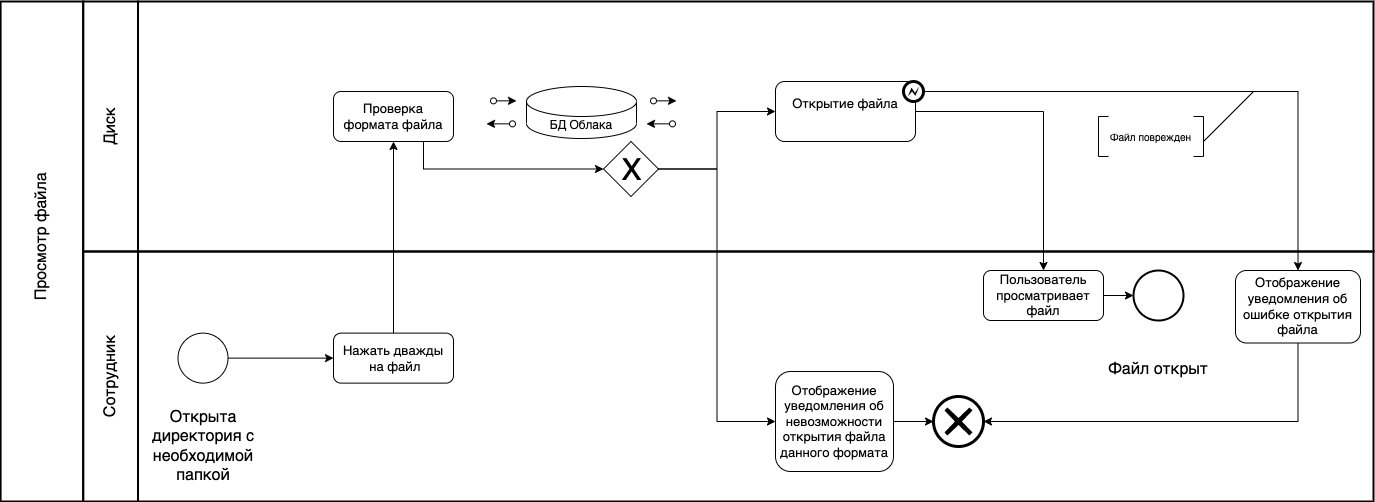

The diagram above was exported from draw.io. Its source (the exported page's mxGraphModel, read from the mxfile embedded in the PNG):
<mxGraphModel dx="946" dy="-580" grid="1" gridSize="10" guides="1" tooltips="1" connect="1" arrows="1" fold="1" page="1" pageScale="1" pageWidth="1654" pageHeight="1169" math="0" shadow="0">
  <root>
    <mxCell id="xhOSwIi7mXMTKw7IgIsB-0" />
    <mxCell id="xhOSwIi7mXMTKw7IgIsB-1" parent="xhOSwIi7mXMTKw7IgIsB-0" />
    <mxCell id="IhiHbcDSseL5lzEIzxfL-1" value="" style="rounded=0;whiteSpace=wrap;html=1;strokeWidth=2;fontSize=13;fillColor=none;" parent="xhOSwIi7mXMTKw7IgIsB-1" vertex="1">
      <mxGeometry x="284.51" y="1520" width="1235.49" height="250" as="geometry" />
    </mxCell>
    <mxCell id="IhiHbcDSseL5lzEIzxfL-0" value="" style="rounded=0;whiteSpace=wrap;html=1;strokeWidth=2;fontSize=13;fillColor=none;" parent="xhOSwIi7mXMTKw7IgIsB-1" vertex="1">
      <mxGeometry x="284.51" y="1270" width="1235.49" height="250" as="geometry" />
    </mxCell>
    <mxCell id="IhiHbcDSseL5lzEIzxfL-18" style="edgeStyle=orthogonalEdgeStyle;rounded=0;orthogonalLoop=1;jettySize=auto;html=1;exitX=1;exitY=0.5;exitDx=0;exitDy=0;entryX=0.5;entryY=0;entryDx=0;entryDy=0;" parent="xhOSwIi7mXMTKw7IgIsB-1" source="IhiHbcDSseL5lzEIzxfL-19" target="IhiHbcDSseL5lzEIzxfL-29" edge="1">
      <mxGeometry relative="1" as="geometry">
        <mxPoint x="1190" y="1580" as="targetPoint" />
        <Array as="points">
          <mxPoint x="1190" y="1380" />
        </Array>
      </mxGeometry>
    </mxCell>
    <mxCell id="IhiHbcDSseL5lzEIzxfL-19" value="Открытие файла&lt;br&gt;&amp;nbsp;" style="rounded=1;whiteSpace=wrap;html=1;fontSize=13;" parent="xhOSwIi7mXMTKw7IgIsB-1" vertex="1">
      <mxGeometry x="922" y="1350" width="140" height="60" as="geometry" />
    </mxCell>
    <mxCell id="IhiHbcDSseL5lzEIzxfL-20" value="" style="ellipse;whiteSpace=wrap;html=1;aspect=fixed;fontSize=13;strokeWidth=2;" parent="xhOSwIi7mXMTKw7IgIsB-1" vertex="1">
      <mxGeometry x="1280.0000000000005" y="1539.01" width="50" height="50" as="geometry" />
    </mxCell>
    <mxCell id="IhiHbcDSseL5lzEIzxfL-21" value="" style="rounded=0;whiteSpace=wrap;html=1;strokeWidth=2;fontSize=13;fillColor=none;" parent="xhOSwIi7mXMTKw7IgIsB-1" vertex="1">
      <mxGeometry x="229.69" y="1270" width="54.82" height="250" as="geometry" />
    </mxCell>
    <mxCell id="IhiHbcDSseL5lzEIzxfL-22" value="" style="rounded=0;whiteSpace=wrap;html=1;strokeWidth=2;fontSize=13;fillColor=none;" parent="xhOSwIi7mXMTKw7IgIsB-1" vertex="1">
      <mxGeometry x="229.69" y="1520" width="54.82" height="250" as="geometry" />
    </mxCell>
    <mxCell id="IhiHbcDSseL5lzEIzxfL-23" value="" style="rounded=0;whiteSpace=wrap;html=1;strokeWidth=2;fontSize=13;fillColor=none;" parent="xhOSwIi7mXMTKw7IgIsB-1" vertex="1">
      <mxGeometry x="147.1" y="1270" width="82.59" height="500" as="geometry" />
    </mxCell>
    <mxCell id="IhiHbcDSseL5lzEIzxfL-24" value="&lt;font style=&quot;font-size: 16px&quot;&gt;Диск&lt;/font&gt;" style="text;html=1;strokeColor=none;fillColor=none;align=center;verticalAlign=middle;whiteSpace=wrap;rounded=0;fontSize=13;rotation=-90;" parent="xhOSwIi7mXMTKw7IgIsB-1" vertex="1">
      <mxGeometry x="217.10000000000002" y="1380" width="80" height="30" as="geometry" />
    </mxCell>
    <mxCell id="IhiHbcDSseL5lzEIzxfL-25" value="&lt;font style=&quot;font-size: 16px&quot;&gt;Сотрудник&lt;/font&gt;" style="text;html=1;strokeColor=none;fillColor=none;align=center;verticalAlign=middle;whiteSpace=wrap;rounded=0;fontSize=13;rotation=-90;" parent="xhOSwIi7mXMTKw7IgIsB-1" vertex="1">
      <mxGeometry x="202.10000000000002" y="1630" width="110" height="30" as="geometry" />
    </mxCell>
    <mxCell id="IhiHbcDSseL5lzEIzxfL-26" value="&lt;font style=&quot;font-size: 16px&quot;&gt;Просмотр файла&lt;br&gt;&lt;/font&gt;" style="text;html=1;strokeColor=none;fillColor=none;align=center;verticalAlign=middle;whiteSpace=wrap;rounded=0;fontSize=13;rotation=-90;" parent="xhOSwIi7mXMTKw7IgIsB-1" vertex="1">
      <mxGeometry x="88.4" y="1490" width="200" height="30" as="geometry" />
    </mxCell>
    <mxCell id="NfNCwkQ6w5AVyA8-nhAR-7" style="edgeStyle=orthogonalEdgeStyle;rounded=0;orthogonalLoop=1;jettySize=auto;html=1;entryX=0;entryY=0.5;entryDx=0;entryDy=0;" parent="xhOSwIi7mXMTKw7IgIsB-1" source="IhiHbcDSseL5lzEIzxfL-29" target="IhiHbcDSseL5lzEIzxfL-20" edge="1">
      <mxGeometry relative="1" as="geometry" />
    </mxCell>
    <mxCell id="IhiHbcDSseL5lzEIzxfL-29" value="Пользователь просматривает файл" style="rounded=1;whiteSpace=wrap;html=1;fontSize=13;" parent="xhOSwIi7mXMTKw7IgIsB-1" vertex="1">
      <mxGeometry x="1130.0000000000002" y="1539.0099999999998" width="120" height="50" as="geometry" />
    </mxCell>
    <mxCell id="vGrtr7pB8Aggyz0BP39a-54" value="" style="ellipse;whiteSpace=wrap;html=1;aspect=fixed;fontSize=13;" parent="xhOSwIi7mXMTKw7IgIsB-1" vertex="1">
      <mxGeometry x="324.51000000000005" y="1601.6199999999997" width="50" height="50" as="geometry" />
    </mxCell>
    <mxCell id="vGrtr7pB8Aggyz0BP39a-55" value="" style="endArrow=classic;html=1;fontSize=13;exitX=1;exitY=0.5;exitDx=0;exitDy=0;entryX=0;entryY=0.5;entryDx=0;entryDy=0;" parent="xhOSwIi7mXMTKw7IgIsB-1" source="vGrtr7pB8Aggyz0BP39a-54" target="vGrtr7pB8Aggyz0BP39a-65" edge="1">
      <mxGeometry width="50" height="50" relative="1" as="geometry">
        <mxPoint x="-345.04999999999995" y="1359.54" as="sourcePoint" />
        <mxPoint x="403.70000000000005" y="1626.5099999999998" as="targetPoint" />
      </mxGeometry>
    </mxCell>
    <mxCell id="NfNCwkQ6w5AVyA8-nhAR-9" style="edgeStyle=orthogonalEdgeStyle;rounded=0;orthogonalLoop=1;jettySize=auto;html=1;entryX=0.5;entryY=1;entryDx=0;entryDy=0;" parent="xhOSwIi7mXMTKw7IgIsB-1" source="vGrtr7pB8Aggyz0BP39a-65" target="NfNCwkQ6w5AVyA8-nhAR-6" edge="1">
      <mxGeometry relative="1" as="geometry" />
    </mxCell>
    <mxCell id="vGrtr7pB8Aggyz0BP39a-65" value="Нажать дважды&lt;br&gt;&amp;nbsp;на файл" style="rounded=1;whiteSpace=wrap;html=1;fontSize=13;" parent="xhOSwIi7mXMTKw7IgIsB-1" vertex="1">
      <mxGeometry x="480.00000000000006" y="1601.62" width="120" height="50" as="geometry" />
    </mxCell>
    <mxCell id="jE80nD7bd4DFrZv74K6--3" style="edgeStyle=orthogonalEdgeStyle;rounded=0;orthogonalLoop=1;jettySize=auto;html=1;entryX=1;entryY=0.5;entryDx=0;entryDy=0;entryPerimeter=0;" parent="xhOSwIi7mXMTKw7IgIsB-1" source="o9y88zzEDC4V_aiY5PyJ-7" target="jE80nD7bd4DFrZv74K6--1" edge="1">
      <mxGeometry relative="1" as="geometry">
        <Array as="points">
          <mxPoint x="1445" y="1690" />
        </Array>
      </mxGeometry>
    </mxCell>
    <mxCell id="o9y88zzEDC4V_aiY5PyJ-7" value="Отображение уведомления об ошибке открытия файла" style="rounded=1;whiteSpace=wrap;html=1;fontSize=13;" parent="xhOSwIi7mXMTKw7IgIsB-1" vertex="1">
      <mxGeometry x="1382" y="1539.01" width="125" height="72.5" as="geometry" />
    </mxCell>
    <mxCell id="jE80nD7bd4DFrZv74K6--2" style="edgeStyle=orthogonalEdgeStyle;rounded=0;orthogonalLoop=1;jettySize=auto;html=1;entryX=0;entryY=0.5;entryDx=0;entryDy=0;entryPerimeter=0;" parent="xhOSwIi7mXMTKw7IgIsB-1" source="2ctDT6Eid5qWjKTRNGHt-6" target="jE80nD7bd4DFrZv74K6--1" edge="1">
      <mxGeometry relative="1" as="geometry" />
    </mxCell>
    <mxCell id="2ctDT6Eid5qWjKTRNGHt-6" value="&lt;span style=&quot;&quot;&gt;Отображение уведомления об невозможности открытия файла данного формата&lt;/span&gt;" style="rounded=1;whiteSpace=wrap;html=1;fontSize=13;" parent="xhOSwIi7mXMTKw7IgIsB-1" vertex="1">
      <mxGeometry x="922" y="1640" width="118" height="100" as="geometry" />
    </mxCell>
    <mxCell id="55bcTcvKVIi8tIkYkTio-0" value="&lt;font style=&quot;font-size: 16px&quot;&gt;Открыта директория с необходимой папкой&lt;/font&gt;" style="text;html=1;strokeColor=none;fillColor=none;align=center;verticalAlign=middle;whiteSpace=wrap;rounded=0;fontSize=13;rotation=0;" parent="xhOSwIi7mXMTKw7IgIsB-1" vertex="1">
      <mxGeometry x="284.51" y="1693.25" width="130" height="43.5" as="geometry" />
    </mxCell>
    <mxCell id="55bcTcvKVIi8tIkYkTio-6" value="" style="group" parent="xhOSwIi7mXMTKw7IgIsB-1" connectable="0" vertex="1">
      <mxGeometry x="750" y="1410" width="55" height="55" as="geometry" />
    </mxCell>
    <mxCell id="2ctDT6Eid5qWjKTRNGHt-0" value="" style="rhombus;whiteSpace=wrap;html=1;" parent="55bcTcvKVIi8tIkYkTio-6" vertex="1">
      <mxGeometry width="55" height="55" as="geometry" />
    </mxCell>
    <mxCell id="2ctDT6Eid5qWjKTRNGHt-1" value="&lt;font style=&quot;font-size: 30px&quot;&gt;X&lt;/font&gt;" style="text;html=1;align=center;verticalAlign=middle;resizable=0;points=[];autosize=1;" parent="55bcTcvKVIi8tIkYkTio-6" vertex="1">
      <mxGeometry x="7.5" y="12.5" width="40" height="30" as="geometry" />
    </mxCell>
    <mxCell id="55bcTcvKVIi8tIkYkTio-8" style="edgeStyle=orthogonalEdgeStyle;rounded=0;orthogonalLoop=1;jettySize=auto;html=1;entryX=0;entryY=0.5;entryDx=0;entryDy=0;" parent="xhOSwIi7mXMTKw7IgIsB-1" source="2ctDT6Eid5qWjKTRNGHt-0" target="2ctDT6Eid5qWjKTRNGHt-6" edge="1">
      <mxGeometry relative="1" as="geometry" />
    </mxCell>
    <mxCell id="55bcTcvKVIi8tIkYkTio-9" style="edgeStyle=orthogonalEdgeStyle;rounded=0;orthogonalLoop=1;jettySize=auto;html=1;entryX=0;entryY=0.5;entryDx=0;entryDy=0;" parent="xhOSwIi7mXMTKw7IgIsB-1" source="2ctDT6Eid5qWjKTRNGHt-0" target="IhiHbcDSseL5lzEIzxfL-19" edge="1">
      <mxGeometry relative="1" as="geometry" />
    </mxCell>
    <mxCell id="jE80nD7bd4DFrZv74K6--1" value="" style="points=[[0.145,0.145,0],[0.5,0,0],[0.855,0.145,0],[1,0.5,0],[0.855,0.855,0],[0.5,1,0],[0.145,0.855,0],[0,0.5,0]];shape=mxgraph.bpmn.event;html=1;verticalLabelPosition=bottom;labelBackgroundColor=#ffffff;verticalAlign=top;align=center;perimeter=ellipsePerimeter;outlineConnect=0;aspect=fixed;outline=end;symbol=cancel;" parent="xhOSwIi7mXMTKw7IgIsB-1" vertex="1">
      <mxGeometry x="1080" y="1665" width="50" height="50" as="geometry" />
    </mxCell>
    <mxCell id="o9y88zzEDC4V_aiY5PyJ-2" value="&lt;font size=&quot;1&quot;&gt;Файл поврежден&lt;/font&gt;" style="text;html=1;strokeColor=none;fillColor=none;align=center;verticalAlign=middle;whiteSpace=wrap;rounded=0;fontSize=13;" parent="xhOSwIi7mXMTKw7IgIsB-1" vertex="1">
      <mxGeometry x="1230" y="1390" width="135" height="30" as="geometry" />
    </mxCell>
    <mxCell id="o9y88zzEDC4V_aiY5PyJ-1" value="" style="shape=partialRectangle;whiteSpace=wrap;html=1;bottom=1;right=1;left=1;top=0;fillColor=none;routingCenterX=-0.5;fontSize=13;rotation=90;" parent="xhOSwIi7mXMTKw7IgIsB-1" vertex="1">
      <mxGeometry x="1230" y="1400" width="40" height="10" as="geometry" />
    </mxCell>
    <mxCell id="o9y88zzEDC4V_aiY5PyJ-3" value="" style="shape=partialRectangle;whiteSpace=wrap;html=1;bottom=1;right=1;left=1;top=0;fillColor=none;routingCenterX=-0.5;fontSize=13;rotation=-90;" parent="xhOSwIi7mXMTKw7IgIsB-1" vertex="1">
      <mxGeometry x="1325" y="1400" width="40" height="10" as="geometry" />
    </mxCell>
    <mxCell id="jE80nD7bd4DFrZv74K6--4" style="edgeStyle=orthogonalEdgeStyle;rounded=0;orthogonalLoop=1;jettySize=auto;html=1;entryX=0.5;entryY=0;entryDx=0;entryDy=0;" parent="xhOSwIi7mXMTKw7IgIsB-1" source="o9y88zzEDC4V_aiY5PyJ-4" target="o9y88zzEDC4V_aiY5PyJ-7" edge="1">
      <mxGeometry relative="1" as="geometry" />
    </mxCell>
    <mxCell id="o9y88zzEDC4V_aiY5PyJ-4" value="" style="shape=mxgraph.bpmn.shape;html=1;verticalLabelPosition=bottom;labelBackgroundColor=#ffffff;verticalAlign=top;align=center;perimeter=ellipsePerimeter;outlineConnect=0;outline=end;symbol=error;" parent="xhOSwIi7mXMTKw7IgIsB-1" vertex="1">
      <mxGeometry x="1050" y="1350" width="20" height="20" as="geometry" />
    </mxCell>
    <mxCell id="jE80nD7bd4DFrZv74K6--5" value="" style="endArrow=none;html=1;rounded=0;" parent="xhOSwIi7mXMTKw7IgIsB-1" edge="1">
      <mxGeometry width="50" height="50" relative="1" as="geometry">
        <mxPoint x="1350" y="1410" as="sourcePoint" />
        <mxPoint x="1400" y="1360" as="targetPoint" />
      </mxGeometry>
    </mxCell>
    <mxCell id="NfNCwkQ6w5AVyA8-nhAR-0" value="" style="group" parent="xhOSwIi7mXMTKw7IgIsB-1" connectable="0" vertex="1">
      <mxGeometry x="640" y="1350" width="220" height="62" as="geometry" />
    </mxCell>
    <mxCell id="NfNCwkQ6w5AVyA8-nhAR-1" value="БД Облака" style="shape=cylinder3;whiteSpace=wrap;html=1;boundedLbl=1;backgroundOutline=1;size=15;" parent="NfNCwkQ6w5AVyA8-nhAR-0" vertex="1">
      <mxGeometry x="33" y="5" width="110" height="52" as="geometry" />
    </mxCell>
    <mxCell id="NfNCwkQ6w5AVyA8-nhAR-2" value="" style="endArrow=classic;html=1;rounded=0;startArrow=oval;startFill=0;entryX=0.591;entryY=0.44;entryDx=0;entryDy=0;entryPerimeter=0;" parent="NfNCwkQ6w5AVyA8-nhAR-0" edge="1">
      <mxGeometry width="50" height="50" relative="1" as="geometry">
        <mxPoint x="160" y="19.35" as="sourcePoint" />
        <mxPoint x="183" y="19.35" as="targetPoint" />
      </mxGeometry>
    </mxCell>
    <mxCell id="NfNCwkQ6w5AVyA8-nhAR-3" value="" style="endArrow=classic;html=1;rounded=0;startArrow=oval;startFill=0;exitX=0.583;exitY=0.531;exitDx=0;exitDy=0;exitPerimeter=0;" parent="NfNCwkQ6w5AVyA8-nhAR-0" edge="1">
      <mxGeometry width="50" height="50" relative="1" as="geometry">
        <mxPoint x="179" y="42.35" as="sourcePoint" />
        <mxPoint x="153" y="42.35" as="targetPoint" />
      </mxGeometry>
    </mxCell>
    <mxCell id="NfNCwkQ6w5AVyA8-nhAR-4" value="" style="endArrow=classic;html=1;rounded=0;startArrow=oval;startFill=0;exitX=0.37;exitY=0.44;exitDx=0;exitDy=0;exitPerimeter=0;" parent="NfNCwkQ6w5AVyA8-nhAR-0" edge="1">
      <mxGeometry width="50" height="50" relative="1" as="geometry">
        <mxPoint x="2.2737367544323206e-13" y="19.350000000000136" as="sourcePoint" />
        <mxPoint x="23" y="19.350000000000136" as="targetPoint" />
      </mxGeometry>
    </mxCell>
    <mxCell id="NfNCwkQ6w5AVyA8-nhAR-5" value="" style="endArrow=classic;html=1;rounded=0;startArrow=oval;startFill=0;entryX=0.37;entryY=0.531;entryDx=0;entryDy=0;entryPerimeter=0;" parent="NfNCwkQ6w5AVyA8-nhAR-0" edge="1">
      <mxGeometry width="50" height="50" relative="1" as="geometry">
        <mxPoint x="19" y="42.34999999999991" as="sourcePoint" />
        <mxPoint x="-7" y="42.34999999999991" as="targetPoint" />
      </mxGeometry>
    </mxCell>
    <mxCell id="NfNCwkQ6w5AVyA8-nhAR-10" style="edgeStyle=orthogonalEdgeStyle;rounded=0;orthogonalLoop=1;jettySize=auto;html=1;entryX=0;entryY=0.5;entryDx=0;entryDy=0;" parent="xhOSwIi7mXMTKw7IgIsB-1" source="NfNCwkQ6w5AVyA8-nhAR-6" target="2ctDT6Eid5qWjKTRNGHt-0" edge="1">
      <mxGeometry relative="1" as="geometry">
        <Array as="points">
          <mxPoint x="570" y="1437" />
        </Array>
      </mxGeometry>
    </mxCell>
    <mxCell id="NfNCwkQ6w5AVyA8-nhAR-6" value="Проверка формата файла" style="rounded=1;whiteSpace=wrap;html=1;fontSize=13;" parent="xhOSwIi7mXMTKw7IgIsB-1" vertex="1">
      <mxGeometry x="480.00000000000006" y="1360" width="120" height="50" as="geometry" />
    </mxCell>
    <mxCell id="NfNCwkQ6w5AVyA8-nhAR-8" value="&lt;font style=&quot;font-size: 16px&quot;&gt;Файл открыт&lt;/font&gt;" style="text;html=1;strokeColor=none;fillColor=none;align=center;verticalAlign=middle;whiteSpace=wrap;rounded=0;fontSize=13;rotation=0;" parent="xhOSwIi7mXMTKw7IgIsB-1" vertex="1">
      <mxGeometry x="1240" y="1616.5" width="130" height="43.5" as="geometry" />
    </mxCell>
  </root>
</mxGraphModel>